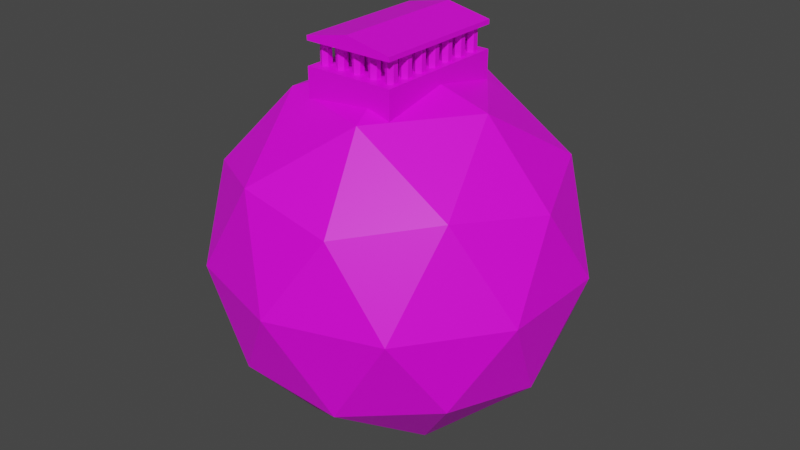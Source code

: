 # Source: Titan.blend  (saved by Blender 3.6.11; exported with 4.5.12 LTS)
import bpy
from mathutils import Matrix  # noqa: F401  (used for matrix-valued properties, if any)

bpy.ops.wm.read_factory_settings(use_empty=True)
scene = bpy.context.scene
scene.name = 'Scene'

# ---- collections
col_collection = bpy.data.collections.new('Collection'); scene.collection.children.link(col_collection)

# ---- images (referenced by path relative to the original .blend; pixels are not part of the script)
import os
ASSET_DIR = os.environ.get("B2B_ASSET_DIR", "")  # directory of the original .blend (textures are referenced by path, not embedded)
HERE = os.path.dirname(os.path.abspath(__file__))  # packed textures are extracted next to this script under _unpacked/

def load_image(name, relpath, width, height, colorspace="sRGB"):
    """Load a texture the original file referenced (path relative to the .blend, or extracted next to this script)."""
    p = next((c for c in (os.path.join(HERE, relpath), os.path.join(ASSET_DIR, relpath)) if relpath and os.path.exists(c)), "")
    if p:
        img = bpy.data.images.load(p, check_existing=True)
        img.name = name
    else:  # same state as the original file: an image datablock whose file is absent (Cycles renders it pink)
        img = bpy.data.images.new(name, width, height)
        img.source = "FILE"
        img.filepath = "//" + (relpath or name)
    img.colorspace_settings.name = colorspace
    return img
img_titan_texture_png = load_image('titan_texture.png', 'titan_texture.png', 1024, 1024, 'sRGB')
img_white_gold_marble_texture_png = load_image('white_gold_marble_texture.png', 'white_gold_marble_texture.png', 1024, 1024, 'sRGB')
img_dark_gold_marble_texture_shrunk_png = load_image('dark_gold_marble_texture_shrunk.png', 'dark_gold_marble_texture_shrunk.png', 1024, 1024, 'sRGB')

# ---- materials (node trees are filled in below, after node groups)
mat_titan_surface = bpy.data.materials.new('titan_surface')
mat_titan_surface.use_transparent_shadow = False
mat_whitemarble = bpy.data.materials.new('WhiteMarble')
mat_whitemarble.use_transparent_shadow = False
mat_dark_marble = bpy.data.materials.new('Dark Marble')
mat_dark_marble.use_transparent_shadow = False

# ---- material node trees
mat_titan_surface.use_nodes = True; mat_titan_surface.node_tree.nodes.clear()
_N = mat_titan_surface.node_tree.nodes; _L = mat_titan_surface.node_tree.links
n0 = _N.new('ShaderNodeBsdfPrincipled'); n0.name = 'Principled BSDF'; n0.location = (10, 300)
n0.distribution = 'GGX'
n0.subsurface_method = 'RANDOM_WALK_SKIN'
n0.inputs[3].default_value = 1.45
n0.inputs[27].default_value = (0.0, 0.0, 0.0, 1.0)
n0.inputs[28].default_value = 1.0
n1 = _N.new('ShaderNodeOutputMaterial'); n1.name = 'Material Output'; n1.location = (300, 300)
n2 = _N.new('ShaderNodeTexImage'); n2.name = 'Image Texture'; n2.location = (-280, 280)
n2.image = img_titan_texture_png
_L.new(n0.outputs[0], n1.inputs[0])
_L.new(n2.outputs[0], n0.inputs[0])
n1.is_active_output = True
mat_whitemarble.use_nodes = True; mat_whitemarble.node_tree.nodes.clear()
_N = mat_whitemarble.node_tree.nodes; _L = mat_whitemarble.node_tree.links
n0 = _N.new('ShaderNodeBsdfPrincipled'); n0.name = 'Principled BSDF'; n0.location = (10, 300)
n0.distribution = 'GGX'
n0.subsurface_method = 'RANDOM_WALK_SKIN'
n0.inputs[3].default_value = 1.45
n0.inputs[27].default_value = (0.0, 0.0, 0.0, 1.0)
n0.inputs[28].default_value = 1.0
n1 = _N.new('ShaderNodeOutputMaterial'); n1.name = 'Material Output'; n1.location = (300, 300)
n2 = _N.new('ShaderNodeTexImage'); n2.name = 'Image Texture'; n2.location = (-280, 280)
n2.image = img_white_gold_marble_texture_png
_L.new(n0.outputs[0], n1.inputs[0])
_L.new(n2.outputs[0], n0.inputs[0])
n1.is_active_output = True
mat_dark_marble.use_nodes = True; mat_dark_marble.node_tree.nodes.clear()
_N = mat_dark_marble.node_tree.nodes; _L = mat_dark_marble.node_tree.links
n0 = _N.new('ShaderNodeBsdfPrincipled'); n0.name = 'Principled BSDF'; n0.location = (10, 300)
n0.distribution = 'GGX'
n0.subsurface_method = 'RANDOM_WALK_SKIN'
n0.inputs[3].default_value = 1.45
n0.inputs[27].default_value = (0.0, 0.0, 0.0, 1.0)
n0.inputs[28].default_value = 1.0
n1 = _N.new('ShaderNodeOutputMaterial'); n1.name = 'Material Output'; n1.location = (300, 300)
n2 = _N.new('ShaderNodeTexImage'); n2.name = 'Image Texture'; n2.location = (-280, 280)
n2.image = img_dark_gold_marble_texture_shrunk_png
_L.new(n0.outputs[0], n1.inputs[0])
_L.new(n2.outputs[0], n0.inputs[0])
n1.is_active_output = True

# ---- world
world_world = bpy.data.worlds.new('World'); scene.world = world_world
world_world.use_nodes = True; world_world.node_tree.nodes.clear()
_N = world_world.node_tree.nodes; _L = world_world.node_tree.links
n0 = _N.new('ShaderNodeOutputWorld'); n0.name = 'World Output'; n0.location = (300, 300)
n1 = _N.new('ShaderNodeBackground'); n1.name = 'Background'; n1.location = (10, 300)
n1.inputs[0].default_value = (0.05088, 0.05088, 0.05088, 1.0)
_L.new(n1.outputs[0], n0.inputs[0])
n0.is_active_output = True
world_world.color = (0.05088, 0.05088, 0.05088)
world_world.use_sun_shadow = False
world_world.sun_shadow_jitter_overblur = 0.0

# ---- meshes
me_icosphere = bpy.data.meshes.new('Icosphere')
me_icosphere.from_pydata([(0.0, 0.0, -1.0), (0.7236, -0.5257, -0.4472), (-0.2764, -0.8506, -0.4472), (-0.8944, 0.0, -0.4472), (-0.2764, 0.8506, -0.4472), (0.7236, 0.5257, -0.4472), (0.2764, -0.8506, 0.4472), (-0.7236, -0.5257, 0.4472), (-0.7236, 0.5257, 0.4472), (0.2764, 0.8506, 0.4472), (0.8944, 0.0, 0.4472), (0.0, 0.0, 1.0), (-0.1625, -0.5, -0.8507), (0.4253, -0.309, -0.8507), (0.2629, -0.809, -0.5257), (0.8506, 0.0, -0.5257), (0.4253, 0.309, -0.8507), (-0.5257, 0.0, -0.8507), (-0.6882, -0.5, -0.5257), (-0.1625, 0.5, -0.8507), (-0.6882, 0.5, -0.5257), (0.2629, 0.809, -0.5257), (0.9511, -0.309, 0.0), (0.9511, 0.309, 0.0), (0.0, -1.0, 0.0), (0.5878, -0.809, 0.0), (-0.9511, -0.309, 0.0), (-0.5878, -0.809, 0.0), (-0.5878, 0.809, 0.0), (-0.9511, 0.309, 0.0), (0.5878, 0.809, 0.0), (0.0, 1.0, 0.0), (0.6882, -0.5, 0.5257), (-0.2629, -0.809, 0.5257), (-0.8506, 0.0, 0.5257), (-0.2629, 0.809, 0.5257), (0.6882, 0.5, 0.5257), (0.1625, -0.5, 0.8507), (0.5257, 0.0, 0.8507), (-0.4253, -0.309, 0.8507), (-0.4253, 0.309, 0.8507), (0.1625, 0.5, 0.8507)], [], [(0, 13, 12), (1, 13, 15), (0, 12, 17), (0, 17, 19), (0, 19, 16), (1, 15, 22), (2, 14, 24), (3, 18, 26), (4, 20, 28), (5, 21, 30), (1, 22, 25), (2, 24, 27), (3, 26, 29), (4, 28, 31), (5, 30, 23), (6, 32, 37), (7, 33, 39), (8, 34, 40), (9, 35, 41), (10, 36, 38), (38, 41, 11), (38, 36, 41), (36, 9, 41), (41, 40, 11), (41, 35, 40), (35, 8, 40), (40, 39, 11), (40, 34, 39), (34, 7, 39), (39, 37, 11), (39, 33, 37), (33, 6, 37), (37, 38, 11), (37, 32, 38), (32, 10, 38), (23, 36, 10), (23, 30, 36), (30, 9, 36), (31, 35, 9), (31, 28, 35), (28, 8, 35), (29, 34, 8), (29, 26, 34), (26, 7, 34), (27, 33, 7), (27, 24, 33), (24, 6, 33), (25, 32, 6), (25, 22, 32), (22, 10, 32), (30, 31, 9), (30, 21, 31), (21, 4, 31), (28, 29, 8), (28, 20, 29), (20, 3, 29), (26, 27, 7), (26, 18, 27), (18, 2, 27), (24, 25, 6), (24, 14, 25), (14, 1, 25), (22, 23, 10), (22, 15, 23), (15, 5, 23), (16, 21, 5), (16, 19, 21), (19, 4, 21), (19, 20, 4), (19, 17, 20), (17, 3, 20), (17, 18, 3), (17, 12, 18), (12, 2, 18), (15, 16, 5), (15, 13, 16), (13, 0, 16), (12, 14, 2), (12, 13, 14), (13, 1, 14)])
_uv = me_icosphere.uv_layers.new(name='UVMap')
_uv.uv.foreach_set('vector', [0.1818, 0.0, 0.2273, 0.07873, 0.1364, 0.07873, 0.2727, 0.1575, 0.3182, 0.07873, 0.3636, 0.1575, 0.9091, 0.0, 0.9545, 0.07873, 0.8636, 0.07873, 0.7273, 0.0, 0.7727, 0.07873, 0.6818, 0.07873, 0.5455, 0.0, 0.5909, 0.07873, 0.5, 0.07873, 0.2727, 0.1575, 0.3636, 0.1575, 0.3182, 0.2362, 0.09091, 0.1575, 0.1818, 0.1575, 0.1364, 0.2362, 0.8182, 0.1575, 0.9091, 0.1575, 0.8636, 0.2362, 0.6364, 0.1575, 0.7273, 0.1575, 0.6818, 0.2362, 0.4545, 0.1575, 0.5455, 0.1575, 0.5, 0.2362, 0.2727, 0.1575, 0.3182, 0.2362, 0.2273, 0.2362, 0.09091, 0.1575, 0.1364, 0.2362, 0.04546, 0.2362, 0.8182, 0.1575, 0.8636, 0.2362, 0.7727, 0.2362, 0.6364, 0.1575, 0.6818, 0.2362, 0.5909, 0.2362, 0.4545, 0.1575, 0.5, 0.2362, 0.4091, 0.2362, 0.1818, 0.3149, 0.2727, 0.3149, 0.2273, 0.3937, 0.0, 0.3149, 0.09091, 0.3149, 0.04546, 0.3937, 0.7273, 0.3149, 0.8182, 0.3149, 0.7727, 0.3937, 0.5455, 0.3149, 0.6364, 0.3149, 0.5909, 0.3937, 0.3636, 0.3149, 0.4545, 0.3149, 0.4091, 0.3937, 0.4091, 0.3937, 0.5, 0.3937, 0.4545, 0.4724, 0.4091, 0.3937, 0.4545, 0.3149, 0.5, 0.3937, 0.4545, 0.3149, 0.5455, 0.3149, 0.5, 0.3937, 0.5909, 0.3937, 0.6818, 0.3937, 0.6364, 0.4724, 0.5909, 0.3937, 0.6364, 0.3149, 0.6818, 0.3937, 0.6364, 0.3149, 0.7273, 0.3149, 0.6818, 0.3937, 0.7727, 0.3937, 0.8636, 0.3937, 0.8182, 0.4724, 0.7727, 0.3937, 0.8182, 0.3149, 0.8636, 0.3937, 0.8182, 0.3149, 0.9091, 0.3149, 0.8636, 0.3937, 0.04546, 0.3937, 0.1364, 0.3937, 0.09091, 0.4724, 0.04546, 0.3937, 0.09091, 0.3149, 0.1364, 0.3937, 0.09091, 0.3149, 0.1818, 0.3149, 0.1364, 0.3937, 0.2273, 0.3937, 0.3182, 0.3937, 0.2727, 0.4724, 0.2273, 0.3937, 0.2727, 0.3149, 0.3182, 0.3937, 0.2727, 0.3149, 0.3636, 0.3149, 0.3182, 0.3937, 0.4091, 0.2362, 0.4545, 0.3149, 0.3636, 0.3149, 0.4091, 0.2362, 0.5, 0.2362, 0.4545, 0.3149, 0.5, 0.2362, 0.5455, 0.3149, 0.4545, 0.3149, 0.5909, 0.2362, 0.6364, 0.3149, 0.5455, 0.3149, 0.5909, 0.2362, 0.6818, 0.2362, 0.6364, 0.3149, 0.6818, 0.2362, 0.7273, 0.3149, 0.6364, 0.3149, 0.7727, 0.2362, 0.8182, 0.3149, 0.7273, 0.3149, 0.7727, 0.2362, 0.8636, 0.2362, 0.8182, 0.3149, 0.8636, 0.2362, 0.9091, 0.3149, 0.8182, 0.3149, 0.04546, 0.2362, 0.09091, 0.3149, 0.0, 0.3149, 0.04546, 0.2362, 0.1364, 0.2362, 0.09091, 0.3149, 0.1364, 0.2362, 0.1818, 0.3149, 0.09091, 0.3149, 0.2273, 0.2362, 0.2727, 0.3149, 0.1818, 0.3149, 0.2273, 0.2362, 0.3182, 0.2362, 0.2727, 0.3149, 0.3182, 0.2362, 0.3636, 0.3149, 0.2727, 0.3149, 0.5, 0.2362, 0.5909, 0.2362, 0.5455, 0.3149, 0.5, 0.2362, 0.5455, 0.1575, 0.5909, 0.2362, 0.5455, 0.1575, 0.6364, 0.1575, 0.5909, 0.2362, 0.6818, 0.2362, 0.7727, 0.2362, 0.7273, 0.3149, 0.6818, 0.2362, 0.7273, 0.1575, 0.7727, 0.2362, 0.7273, 0.1575, 0.8182, 0.1575, 0.7727, 0.2362, 0.8636, 0.2362, 0.9545, 0.2362, 0.9091, 0.3149, 0.8636, 0.2362, 0.9091, 0.1575, 0.9545, 0.2362, 0.9091, 0.1575, 1.0, 0.1575, 0.9545, 0.2362, 0.1364, 0.2362, 0.2273, 0.2362, 0.1818, 0.3149, 0.1364, 0.2362, 0.1818, 0.1575, 0.2273, 0.2362, 0.1818, 0.1575, 0.2727, 0.1575, 0.2273, 0.2362, 0.3182, 0.2362, 0.4091, 0.2362, 0.3636, 0.3149, 0.3182, 0.2362, 0.3636, 0.1575, 0.4091, 0.2362, 0.3636, 0.1575, 0.4545, 0.1575, 0.4091, 0.2362, 0.5, 0.07873, 0.5455, 0.1575, 0.4545, 0.1575, 0.5, 0.07873, 0.5909, 0.07873, 0.5455, 0.1575, 0.5909, 0.07873, 0.6364, 0.1575, 0.5455, 0.1575, 0.6818, 0.07873, 0.7273, 0.1575, 0.6364, 0.1575, 0.6818, 0.07873, 0.7727, 0.07873, 0.7273, 0.1575, 0.7727, 0.07873, 0.8182, 0.1575, 0.7273, 0.1575, 0.8636, 0.07873, 0.9091, 0.1575, 0.8182, 0.1575, 0.8636, 0.07873, 0.9545, 0.07873, 0.9091, 0.1575, 0.9545, 0.07873, 1.0, 0.1575, 0.9091, 0.1575, 0.3636, 0.1575, 0.4091, 0.07873, 0.4545, 0.1575, 0.3636, 0.1575, 0.3182, 0.07873, 0.4091, 0.07873, 0.3182, 0.07873, 0.3636, 0.0, 0.4091, 0.07873, 0.1364, 0.07873, 0.1818, 0.1575, 0.09091, 0.1575, 0.1364, 0.07873, 0.2273, 0.07873, 0.1818, 0.1575, 0.2273, 0.07873, 0.2727, 0.1575, 0.1818, 0.1575])
me_icosphere.materials.append(mat_titan_surface)
me_icosphere.update()
me_outer_parthenon = bpy.data.meshes.new('Outer Parthenon')
me_outer_parthenon.from_pydata([(0.126, 0.21, 2.3), (0.126, 0.21, 1.9), (0.1, 0.22, 2.3), (0.1, 0.22, 1.9), (0.25, -0.25, 1.515), (0.25, -0.25, 2.015), (0.25, 0.25, 1.515), (0.25, 0.25, 2.015), (0.2, 0.22, 1.9), (0.2, 0.22, 2.3), (0.226, 0.21, 1.9), (0.226, 0.21, 2.3), (0.226, 0.19, 1.9), (0.226, 0.19, 2.3), (0.2, 0.18, 1.9), (0.2, 0.18, 2.3), (0.174, 0.19, 1.9), (0.174, 0.19, 2.3), (0.174, 0.21, 1.9), (0.174, 0.21, 2.3), (0.0, 0.25, 1.515), (0.0, 0.25, 2.015), (0.0, -0.25, 1.515), (0.0, -0.25, 2.015), (0.126, 0.19, 1.9), (0.126, 0.19, 2.3), (0.1, 0.18, 1.9), (0.1, 0.18, 2.3), (0.07402, 0.19, 1.9), (0.07402, 0.19, 2.3), (0.07402, 0.21, 1.9), (0.07402, 0.21, 2.3), (0.02598, 0.21, 2.3), (0.02598, 0.21, 1.9), (0.0, 0.22, 2.3), (0.0, 0.22, 1.9), (0.02598, 0.19, 1.9), (0.02598, 0.19, 2.3), (0.0, 0.18, 1.9), (0.0, 0.18, 2.3), (0.226, 0.1433, 2.3), (0.226, 0.1433, 1.9), (0.2, 0.1533, 2.3), (0.2, 0.1533, 1.9), (0.226, 0.1233, 1.9), (0.226, 0.1233, 2.3), (0.2, 0.1133, 1.9), (0.2, 0.1133, 2.3), (0.174, 0.1233, 1.9), (0.174, 0.1233, 2.3), (0.174, 0.1433, 1.9), (0.174, 0.1433, 2.3), (0.226, 0.07667, 2.3), (0.226, 0.07667, 1.9), (0.2, 0.08667, 2.3), (0.2, 0.08667, 1.9), (0.226, 0.05667, 1.9), (0.226, 0.05667, 2.3), (0.2, 0.04667, 1.9), (0.2, 0.04667, 2.3), (0.174, 0.05667, 1.9), (0.174, 0.05667, 2.3), (0.174, 0.07667, 1.9), (0.174, 0.07667, 2.3), (0.226, 0.01, 2.3), (0.226, 0.01, 1.9), (0.2, 0.02, 2.3), (0.2, 0.02, 1.9), (0.226, -0.01, 1.9), (0.226, -0.01, 2.3), (0.2, -0.02, 1.9), (0.2, -0.02, 2.3), (0.174, -0.01, 1.9), (0.174, -0.01, 2.3), (0.174, 0.01, 1.9), (0.174, 0.01, 2.3), (0.226, -0.05667, 2.3), (0.226, -0.05667, 1.9), (0.2, -0.04667, 2.3), (0.2, -0.04667, 1.9), (0.226, -0.07667, 1.9), (0.226, -0.07667, 2.3), (0.2, -0.08667, 1.9), (0.2, -0.08667, 2.3), (0.174, -0.07667, 1.9), (0.174, -0.07667, 2.3), (0.174, -0.05667, 1.9), (0.174, -0.05667, 2.3), (0.226, -0.1233, 2.3), (0.226, -0.1233, 1.9), (0.2, -0.1133, 2.3), (0.2, -0.1133, 1.9), (0.226, -0.1433, 1.9), (0.226, -0.1433, 2.3), (0.2, -0.1533, 1.9), (0.2, -0.1533, 2.3), (0.174, -0.1433, 1.9), (0.174, -0.1433, 2.3), (0.174, -0.1233, 1.9), (0.174, -0.1233, 2.3), (0.226, -0.19, 2.3), (0.226, -0.19, 1.9), (0.2, -0.18, 2.3), (0.2, -0.18, 1.9), (0.226, -0.21, 1.9), (0.226, -0.21, 2.3), (0.2, -0.22, 1.9), (0.2, -0.22, 2.3), (0.174, -0.21, 1.9), (0.174, -0.21, 2.3), (0.174, -0.19, 1.9), (0.174, -0.19, 2.3), (0.126, -0.19, 2.3), (0.126, -0.19, 1.9), (0.1, -0.18, 2.3), (0.1, -0.18, 1.9), (0.126, -0.21, 1.9), (0.126, -0.21, 2.3), (0.1, -0.22, 1.9), (0.1, -0.22, 2.3), (0.07402, -0.21, 1.9), (0.07402, -0.21, 2.3), (0.07402, -0.19, 1.9), (0.07402, -0.19, 2.3), (0.02598, -0.19, 2.3), (0.02598, -0.19, 1.9), (0.0, -0.18, 2.3), (0.0, -0.18, 1.9), (0.02598, -0.21, 1.9), (0.02598, -0.21, 2.3), (0.0, -0.22, 1.9), (0.0, -0.22, 2.3), (-0.126, 0.21, 2.3), (-0.126, 0.21, 1.9), (-0.1, 0.22, 2.3), (-0.1, 0.22, 1.9), (-0.25, -0.25, 1.515), (-0.25, -0.25, 2.015), (-0.25, 0.25, 1.515), (-0.25, 0.25, 2.015), (-0.2, 0.22, 1.9), (-0.2, 0.22, 2.3), (-0.226, 0.21, 1.9), (-0.226, 0.21, 2.3), (-0.226, 0.19, 1.9), (-0.226, 0.19, 2.3), (-0.2, 0.18, 1.9), (-0.2, 0.18, 2.3), (-0.174, 0.19, 1.9), (-0.174, 0.19, 2.3), (-0.174, 0.21, 1.9), (-0.174, 0.21, 2.3), (-0.126, 0.19, 1.9), (-0.126, 0.19, 2.3), (-0.1, 0.18, 1.9), (-0.1, 0.18, 2.3), (-0.07402, 0.19, 1.9), (-0.07402, 0.19, 2.3), (-0.07402, 0.21, 1.9), (-0.07402, 0.21, 2.3), (-0.02598, 0.21, 2.3), (-0.02598, 0.21, 1.9), (-0.02598, 0.19, 1.9), (-0.02598, 0.19, 2.3), (-0.226, 0.1433, 2.3), (-0.226, 0.1433, 1.9), (-0.2, 0.1533, 2.3), (-0.2, 0.1533, 1.9), (-0.226, 0.1233, 1.9), (-0.226, 0.1233, 2.3), (-0.2, 0.1133, 1.9), (-0.2, 0.1133, 2.3), (-0.174, 0.1233, 1.9), (-0.174, 0.1233, 2.3), (-0.174, 0.1433, 1.9), (-0.174, 0.1433, 2.3), (-0.226, 0.07667, 2.3), (-0.226, 0.07667, 1.9), (-0.2, 0.08667, 2.3), (-0.2, 0.08667, 1.9), (-0.226, 0.05667, 1.9), (-0.226, 0.05667, 2.3), (-0.2, 0.04667, 1.9), (-0.2, 0.04667, 2.3), (-0.174, 0.05667, 1.9), (-0.174, 0.05667, 2.3), (-0.174, 0.07667, 1.9), (-0.174, 0.07667, 2.3), (-0.226, 0.01, 2.3), (-0.226, 0.01, 1.9), (-0.2, 0.02, 2.3), (-0.2, 0.02, 1.9), (-0.226, -0.01, 1.9), (-0.226, -0.01, 2.3), (-0.2, -0.02, 1.9), (-0.2, -0.02, 2.3), (-0.174, -0.01, 1.9), (-0.174, -0.01, 2.3), (-0.174, 0.01, 1.9), (-0.174, 0.01, 2.3), (-0.226, -0.05667, 2.3), (-0.226, -0.05667, 1.9), (-0.2, -0.04667, 2.3), (-0.2, -0.04667, 1.9), (-0.226, -0.07667, 1.9), (-0.226, -0.07667, 2.3), (-0.2, -0.08667, 1.9), (-0.2, -0.08667, 2.3), (-0.174, -0.07667, 1.9), (-0.174, -0.07667, 2.3), (-0.174, -0.05667, 1.9), (-0.174, -0.05667, 2.3), (-0.226, -0.1233, 2.3), (-0.226, -0.1233, 1.9), (-0.2, -0.1133, 2.3), (-0.2, -0.1133, 1.9), (-0.226, -0.1433, 1.9), (-0.226, -0.1433, 2.3), (-0.2, -0.1533, 1.9), (-0.2, -0.1533, 2.3), (-0.174, -0.1433, 1.9), (-0.174, -0.1433, 2.3), (-0.174, -0.1233, 1.9), (-0.174, -0.1233, 2.3), (-0.226, -0.19, 2.3), (-0.226, -0.19, 1.9), (-0.2, -0.18, 2.3), (-0.2, -0.18, 1.9), (-0.226, -0.21, 1.9), (-0.226, -0.21, 2.3), (-0.2, -0.22, 1.9), (-0.2, -0.22, 2.3), (-0.174, -0.21, 1.9), (-0.174, -0.21, 2.3), (-0.174, -0.19, 1.9), (-0.174, -0.19, 2.3), (-0.126, -0.19, 2.3), (-0.126, -0.19, 1.9), (-0.1, -0.18, 2.3), (-0.1, -0.18, 1.9), (-0.126, -0.21, 1.9), (-0.126, -0.21, 2.3), (-0.1, -0.22, 1.9), (-0.1, -0.22, 2.3), (-0.07402, -0.21, 1.9), (-0.07402, -0.21, 2.3), (-0.07402, -0.19, 1.9), (-0.07402, -0.19, 2.3), (-0.02598, -0.19, 2.3), (-0.02598, -0.19, 1.9), (-0.02598, -0.21, 1.9), (-0.02598, -0.21, 2.3), (0.25, -0.25, 2.315), (0.25, 0.25, 2.265), (0.25, 0.25, 2.315), (0.25, -0.25, 2.265), (0.0, 0.25, 2.315), (0.0, 0.25, 2.415), (0.0, -0.25, 2.315), (0.0, -0.25, 2.415), (-0.25, -0.25, 2.315), (0.0, 0.25, 2.265), (-0.25, 0.25, 2.315), (0.0, -0.25, 2.265), (-0.25, -0.25, 2.265), (-0.25, 0.25, 2.265)], [], [(26, 27, 29, 28), (20, 21, 7, 6), (6, 7, 5, 4), (24, 25, 27, 26), (1, 0, 25, 24), (8, 9, 11, 10), (10, 11, 13, 12), (12, 13, 15, 14), (14, 15, 17, 16), (16, 17, 19, 18), (18, 19, 9, 8), (7, 21, 23, 5), (4, 5, 23, 22), (3, 2, 0, 1), (28, 29, 31, 30), (30, 31, 2, 3), (46, 47, 49, 48), (36, 37, 39, 38), (33, 32, 37, 36), (41, 40, 45, 44), (35, 34, 32, 33), (44, 45, 47, 46), (43, 42, 40, 41), (48, 49, 51, 50), (50, 51, 42, 43), (58, 59, 61, 60), (53, 52, 57, 56), (56, 57, 59, 58), (55, 54, 52, 53), (60, 61, 63, 62), (62, 63, 54, 55), (70, 71, 73, 72), (65, 64, 69, 68), (68, 69, 71, 70), (67, 66, 64, 65), (72, 73, 75, 74), (74, 75, 66, 67), (82, 83, 85, 84), (77, 76, 81, 80), (80, 81, 83, 82), (79, 78, 76, 77), (84, 85, 87, 86), (86, 87, 78, 79), (94, 95, 97, 96), (89, 88, 93, 92), (92, 93, 95, 94), (91, 90, 88, 89), (96, 97, 99, 98), (98, 99, 90, 91), (106, 107, 109, 108), (101, 100, 105, 104), (104, 105, 107, 106), (103, 102, 100, 101), (108, 109, 111, 110), (110, 111, 102, 103), (118, 119, 121, 120), (113, 112, 117, 116), (116, 117, 119, 118), (115, 114, 112, 113), (120, 121, 123, 122), (122, 123, 114, 115), (125, 124, 129, 128), (128, 129, 131, 130), (127, 126, 124, 125), (154, 156, 157, 155), (20, 138, 139, 21), (138, 136, 137, 139), (152, 154, 155, 153), (133, 152, 153, 132), (140, 142, 143, 141), (142, 144, 145, 143), (144, 146, 147, 145), (146, 148, 149, 147), (148, 150, 151, 149), (150, 140, 141, 151), (139, 137, 23, 21), (136, 22, 23, 137), (135, 133, 132, 134), (156, 158, 159, 157), (158, 135, 134, 159), (170, 172, 173, 171), (162, 38, 39, 163), (161, 162, 163, 160), (165, 168, 169, 164), (35, 161, 160, 34), (168, 170, 171, 169), (167, 165, 164, 166), (172, 174, 175, 173), (174, 167, 166, 175), (182, 184, 185, 183), (177, 180, 181, 176), (180, 182, 183, 181), (179, 177, 176, 178), (184, 186, 187, 185), (186, 179, 178, 187), (194, 196, 197, 195), (189, 192, 193, 188), (192, 194, 195, 193), (191, 189, 188, 190), (196, 198, 199, 197), (198, 191, 190, 199), (206, 208, 209, 207), (201, 204, 205, 200), (204, 206, 207, 205), (203, 201, 200, 202), (208, 210, 211, 209), (210, 203, 202, 211), (218, 220, 221, 219), (213, 216, 217, 212), (216, 218, 219, 217), (215, 213, 212, 214), (220, 222, 223, 221), (222, 215, 214, 223), (230, 232, 233, 231), (225, 228, 229, 224), (228, 230, 231, 229), (227, 225, 224, 226), (232, 234, 235, 233), (234, 227, 226, 235), (242, 244, 245, 243), (237, 240, 241, 236), (240, 242, 243, 241), (239, 237, 236, 238), (244, 246, 247, 245), (246, 239, 238, 247), (249, 250, 251, 248), (250, 130, 131, 251), (127, 249, 248, 126), (260, 259, 257, 262), (256, 257, 254), (256, 254, 253, 261), (259, 252, 254, 257), (262, 257, 256), (252, 259, 258), (261, 253, 255, 263), (258, 260, 264, 263), (261, 263, 264, 265), (260, 258, 259), (254, 252, 255, 253), (262, 256, 261, 265), (252, 258, 263, 255), (260, 262, 265, 264)])
_uv = me_outer_parthenon.uv_layers.new(name='UVMap')
_uv.uv.foreach_set('vector', [0.7879, 0.5003, 0.7879, 0.7497, 0.7781, 0.7497, 0.7781, 0.5003, 0.4342, 0.7716, 0.3103, 0.5513, 0.3723, 0.4411, 0.4962, 0.6614, 0.4962, 0.2207, 0.3723, 0.4411, 0.2483, 0.2207, 0.3723, 0.0003407, 0.7976, 0.5003, 0.7976, 0.7497, 0.7879, 0.7497, 0.7879, 0.5003, 0.8047, 0.5003, 0.8047, 0.7497, 0.7976, 0.7497, 0.7976, 0.5003, 0.8682, 0.0003408, 0.8682, 0.2497, 0.8584, 0.2497, 0.8584, 0.0003408, 0.8584, 0.0003408, 0.8584, 0.2497, 0.8514, 0.2497, 0.8514, 0.0003408, 0.8514, 0.0003408, 0.8514, 0.2497, 0.8416, 0.2497, 0.8416, 0.0003408, 0.8416, 0.0003408, 0.8416, 0.2497, 0.8319, 0.2497, 0.8319, 0.0003408, 0.8849, 0.0003408, 0.8849, 0.2497, 0.8779, 0.2497, 0.8779, 0.0003408, 0.8779, 0.0003408, 0.8779, 0.2497, 0.8682, 0.2497, 0.8682, 0.0003408, 0.3723, 0.4411, 0.3103, 0.5513, 0.1863, 0.3309, 0.2483, 0.2207, 0.1243, 0.0003409, 0.2483, 0.2207, 0.1863, 0.3309, 0.06233, 0.1105, 0.8144, 0.5003, 0.8144, 0.7497, 0.8047, 0.7497, 0.8047, 0.5003, 0.8312, 0.5003, 0.8312, 0.7497, 0.8242, 0.7497, 0.8242, 0.5003, 0.8242, 0.5003, 0.8242, 0.7497, 0.8144, 0.7497, 0.8144, 0.5003, 0.9491, 0.2503, 0.9491, 0.4997, 0.9394, 0.4997, 0.9394, 0.2503, 0.8514, 0.2503, 0.8514, 0.4997, 0.8416, 0.4997, 0.8416, 0.2503, 0.8584, 0.2503, 0.8584, 0.4997, 0.8514, 0.4997, 0.8514, 0.2503, 0.9659, 0.2503, 0.9659, 0.4997, 0.9589, 0.4997, 0.9589, 0.2503, 0.8682, 0.2503, 0.8682, 0.4997, 0.8584, 0.4997, 0.8584, 0.2503, 0.9589, 0.2503, 0.9589, 0.4997, 0.9491, 0.4997, 0.9491, 0.2503, 0.9757, 0.2503, 0.9757, 0.4997, 0.9659, 0.4997, 0.9659, 0.2503, 0.9925, 0.2503, 0.9925, 0.4997, 0.9854, 0.4997, 0.9854, 0.2503, 0.9854, 0.2503, 0.9854, 0.4997, 0.9757, 0.4997, 0.9757, 0.2503, 0.8416, 0.5003, 0.8416, 0.7497, 0.8319, 0.7497, 0.8319, 0.5003, 0.8584, 0.5003, 0.8584, 0.7497, 0.8514, 0.7497, 0.8514, 0.5003, 0.8514, 0.5003, 0.8514, 0.7497, 0.8416, 0.7497, 0.8416, 0.5003, 0.8682, 0.5003, 0.8682, 0.7497, 0.8584, 0.7497, 0.8584, 0.5003, 0.8849, 0.5003, 0.8849, 0.7497, 0.8779, 0.7497, 0.8779, 0.5003, 0.8779, 0.5003, 0.8779, 0.7497, 0.8682, 0.7497, 0.8682, 0.5003, 0.8954, 0.0003408, 0.8954, 0.2497, 0.8856, 0.2497, 0.8856, 0.0003408, 0.9122, 0.0003408, 0.9122, 0.2497, 0.9051, 0.2497, 0.9051, 0.0003408, 0.9051, 0.0003408, 0.9051, 0.2497, 0.8954, 0.2497, 0.8954, 0.0003408, 0.9219, 0.0003408, 0.9219, 0.2497, 0.9122, 0.2497, 0.9122, 0.0003408, 0.9387, 0.0003408, 0.9387, 0.2497, 0.9317, 0.2497, 0.9317, 0.0003408, 0.9317, 0.0003408, 0.9317, 0.2497, 0.9219, 0.2497, 0.9219, 0.0003408, 0.8954, 0.2503, 0.8954, 0.4997, 0.8856, 0.4997, 0.8856, 0.2503, 0.9122, 0.2503, 0.9122, 0.4997, 0.9051, 0.4997, 0.9051, 0.2503, 0.9051, 0.2503, 0.9051, 0.4997, 0.8954, 0.4997, 0.8954, 0.2503, 0.9219, 0.2503, 0.9219, 0.4997, 0.9122, 0.4997, 0.9122, 0.2503, 0.9387, 0.2503, 0.9387, 0.4997, 0.9317, 0.4997, 0.9317, 0.2503, 0.9317, 0.2503, 0.9317, 0.4997, 0.9219, 0.4997, 0.9219, 0.2503, 0.8954, 0.5003, 0.8954, 0.7497, 0.8856, 0.7497, 0.8856, 0.5003, 0.9122, 0.5003, 0.9122, 0.7497, 0.9051, 0.7497, 0.9051, 0.5003, 0.9051, 0.5003, 0.9051, 0.7497, 0.8954, 0.7497, 0.8954, 0.5003, 0.9219, 0.5003, 0.9219, 0.7497, 0.9122, 0.7497, 0.9122, 0.5003, 0.9387, 0.5003, 0.9387, 0.7497, 0.9317, 0.7497, 0.9317, 0.5003, 0.9317, 0.5003, 0.9317, 0.7497, 0.9219, 0.7497, 0.9219, 0.5003, 0.5137, 0.7107, 0.5137, 0.96, 0.5039, 0.96, 0.5039, 0.7107, 0.5305, 0.7107, 0.5305, 0.96, 0.5235, 0.96, 0.5235, 0.7107, 0.5235, 0.7107, 0.5235, 0.96, 0.5137, 0.96, 0.5137, 0.7107, 0.5402, 0.7107, 0.5402, 0.96, 0.5305, 0.96, 0.5305, 0.7107, 0.5039, 0.7107, 0.5039, 0.96, 0.4969, 0.96, 0.4969, 0.7107, 0.55, 0.7107, 0.55, 0.96, 0.5402, 0.96, 0.5402, 0.7107, 0.7949, 0.0003408, 0.7949, 0.2497, 0.7851, 0.2497, 0.7851, 0.0003408, 0.8117, 0.0003408, 0.8117, 0.2497, 0.8047, 0.2497, 0.8047, 0.0003408, 0.8047, 0.0003408, 0.8047, 0.2497, 0.7949, 0.2497, 0.7949, 0.0003408, 0.8214, 0.0003408, 0.8214, 0.2497, 0.8117, 0.2497, 0.8117, 0.0003408, 0.7851, 0.0003408, 0.7851, 0.2497, 0.7781, 0.2497, 0.7781, 0.0003408, 0.8312, 0.0003408, 0.8312, 0.2497, 0.8214, 0.2497, 0.8214, 0.0003408, 0.8312, 0.7503, 0.8312, 0.9997, 0.8242, 0.9997, 0.8242, 0.7503, 0.8242, 0.7503, 0.8242, 0.9997, 0.8144, 0.9997, 0.8144, 0.7503, 0.7879, 0.7503, 0.7879, 0.9997, 0.7781, 0.9997, 0.7781, 0.7503, 0.594, 0.7107, 0.6037, 0.7107, 0.6037, 0.96, 0.594, 0.96, 0.4342, 0.7716, 0.3723, 0.8818, 0.2483, 0.6614, 0.3103, 0.5513, 0.1243, 0.8818, 0.0003409, 0.6614, 0.1243, 0.4411, 0.2483, 0.6614, 0.5842, 0.7107, 0.594, 0.7107, 0.594, 0.96, 0.5842, 0.96, 0.5772, 0.7107, 0.5842, 0.7107, 0.5842, 0.96, 0.5772, 0.96, 0.6212, 0.7107, 0.631, 0.7107, 0.631, 0.96, 0.6212, 0.96, 0.631, 0.7107, 0.638, 0.7107, 0.638, 0.96, 0.631, 0.96, 0.638, 0.7107, 0.6477, 0.7107, 0.6477, 0.96, 0.638, 0.96, 0.6477, 0.7107, 0.6575, 0.7107, 0.6575, 0.96, 0.6477, 0.96, 0.6044, 0.7107, 0.6114, 0.7107, 0.6114, 0.96, 0.6044, 0.96, 0.6114, 0.7107, 0.6212, 0.7107, 0.6212, 0.96, 0.6114, 0.96, 0.2483, 0.6614, 0.1243, 0.4411, 0.1863, 0.3309, 0.3103, 0.5513, 0.0003408, 0.2207, 0.06233, 0.1105, 0.1863, 0.3309, 0.1243, 0.4411, 0.5674, 0.7107, 0.5772, 0.7107, 0.5772, 0.96, 0.5674, 0.96, 0.5507, 0.7107, 0.5577, 0.7107, 0.5577, 0.96, 0.5507, 0.96, 0.5577, 0.7107, 0.5674, 0.7107, 0.5674, 0.96, 0.5577, 0.96, 0.8752, 0.7503, 0.8849, 0.7503, 0.8849, 0.9997, 0.8752, 0.9997, 0.8319, 0.2503, 0.8416, 0.2503, 0.8416, 0.4997, 0.8319, 0.4997, 0.8779, 0.2503, 0.8849, 0.2503, 0.8849, 0.4997, 0.8779, 0.4997, 0.8584, 0.7503, 0.8654, 0.7503, 0.8654, 0.9997, 0.8584, 0.9997, 0.8682, 0.2503, 0.8779, 0.2503, 0.8779, 0.4997, 0.8682, 0.4997, 0.8654, 0.7503, 0.8752, 0.7503, 0.8752, 0.9997, 0.8654, 0.9997, 0.8486, 0.7503, 0.8584, 0.7503, 0.8584, 0.9997, 0.8486, 0.9997, 0.8319, 0.7503, 0.8389, 0.7503, 0.8389, 0.9997, 0.8319, 0.9997, 0.8389, 0.7503, 0.8486, 0.7503, 0.8486, 0.9997, 0.8389, 0.9997, 0.7015, 0.7107, 0.7112, 0.7107, 0.7112, 0.96, 0.7015, 0.96, 0.6847, 0.7107, 0.6917, 0.7107, 0.6917, 0.96, 0.6847, 0.96, 0.6917, 0.7107, 0.7015, 0.7107, 0.7015, 0.96, 0.6917, 0.96, 0.675, 0.7107, 0.6847, 0.7107, 0.6847, 0.96, 0.675, 0.96, 0.6582, 0.7107, 0.6652, 0.7107, 0.6652, 0.96, 0.6582, 0.96, 0.6652, 0.7107, 0.675, 0.7107, 0.675, 0.96, 0.6652, 0.96, 0.7552, 0.7107, 0.765, 0.7107, 0.765, 0.96, 0.7552, 0.96, 0.7385, 0.7107, 0.7455, 0.7107, 0.7455, 0.96, 0.7385, 0.96, 0.7455, 0.7107, 0.7552, 0.7107, 0.7552, 0.96, 0.7455, 0.96, 0.7287, 0.7107, 0.7385, 0.7107, 0.7385, 0.96, 0.7287, 0.96, 0.7119, 0.7107, 0.7189, 0.7107, 0.7189, 0.96, 0.7119, 0.96, 0.7189, 0.7107, 0.7287, 0.7107, 0.7287, 0.96, 0.7189, 0.96, 0.9827, 0.0003408, 0.9925, 0.0003408, 0.9925, 0.2497, 0.9827, 0.2497, 0.9659, 0.0003408, 0.9729, 0.0003408, 0.9729, 0.2497, 0.9659, 0.2497, 0.9729, 0.0003408, 0.9827, 0.0003408, 0.9827, 0.2497, 0.9729, 0.2497, 0.9562, 0.0003408, 0.9659, 0.0003408, 0.9659, 0.2497, 0.9562, 0.2497, 0.9394, 0.0003408, 0.9464, 0.0003408, 0.9464, 0.2497, 0.9394, 0.2497, 0.9464, 0.0003408, 0.9562, 0.0003408, 0.9562, 0.2497, 0.9464, 0.2497, 0.8214, 0.2503, 0.8312, 0.2503, 0.8312, 0.4997, 0.8214, 0.4997, 0.8047, 0.2503, 0.8117, 0.2503, 0.8117, 0.4997, 0.8047, 0.4997, 0.8117, 0.2503, 0.8214, 0.2503, 0.8214, 0.4997, 0.8117, 0.4997, 0.7949, 0.2503, 0.8047, 0.2503, 0.8047, 0.4997, 0.7949, 0.4997, 0.7781, 0.2503, 0.7851, 0.2503, 0.7851, 0.4997, 0.7781, 0.4997, 0.7851, 0.2503, 0.7949, 0.2503, 0.7949, 0.4997, 0.7851, 0.4997, 0.9219, 0.7503, 0.9317, 0.7503, 0.9317, 0.9997, 0.9219, 0.9997, 0.9051, 0.7503, 0.9122, 0.7503, 0.9122, 0.9997, 0.9051, 0.9997, 0.9122, 0.7503, 0.9219, 0.7503, 0.9219, 0.9997, 0.9122, 0.9997, 0.8954, 0.7503, 0.9051, 0.7503, 0.9051, 0.9997, 0.8954, 0.9997, 0.9317, 0.7503, 0.9387, 0.7503, 0.9387, 0.9997, 0.9317, 0.9997, 0.8856, 0.7503, 0.8954, 0.7503, 0.8954, 0.9997, 0.8856, 0.9997, 0.9757, 0.5003, 0.9854, 0.5003, 0.9854, 0.7497, 0.9757, 0.7497, 0.9589, 0.5003, 0.9659, 0.5003, 0.9659, 0.7497, 0.9589, 0.7497, 0.9659, 0.5003, 0.9757, 0.5003, 0.9757, 0.7497, 0.9659, 0.7497, 0.9491, 0.5003, 0.9589, 0.5003, 0.9589, 0.7497, 0.9491, 0.7497, 0.9854, 0.5003, 0.9925, 0.5003, 0.9925, 0.7497, 0.9854, 0.7497, 0.9394, 0.5003, 0.9491, 0.5003, 0.9491, 0.7497, 0.9394, 0.7497, 0.7976, 0.7503, 0.8047, 0.7503, 0.8047, 0.9997, 0.7976, 0.9997, 0.8047, 0.7503, 0.8144, 0.7503, 0.8144, 0.9997, 0.8047, 0.9997, 0.7879, 0.7503, 0.7976, 0.7503, 0.7976, 0.9997, 0.7879, 0.9997, 0.5495, 0.1682, 0.5495, 0.0003408, 0.7248, 0.0003408, 0.7248, 0.1682, 0.7424, 0.3552, 0.7774, 0.3552, 0.7424, 0.511, 0.7424, 0.3552, 0.7424, 0.511, 0.7248, 0.511, 0.7248, 0.3552, 0.5495, 0.71, 0.5495, 0.5421, 0.7248, 0.5421, 0.7248, 0.71, 0.7424, 0.1993, 0.7774, 0.3552, 0.7424, 0.3552, 0.532, 0.511, 0.4969, 0.3552, 0.532, 0.3552, 0.7248, 0.3552, 0.7248, 0.511, 0.5495, 0.511, 0.5495, 0.3552, 0.532, 0.3552, 0.532, 0.1993, 0.5495, 0.1993, 0.5495, 0.3552, 0.7248, 0.3552, 0.5495, 0.3552, 0.5495, 0.1993, 0.7248, 0.1993, 0.532, 0.1993, 0.532, 0.3552, 0.4969, 0.3552, 0.7248, 0.5421, 0.5495, 0.5421, 0.5495, 0.511, 0.7248, 0.511, 0.7424, 0.1993, 0.7424, 0.3552, 0.7248, 0.3552, 0.7248, 0.1993, 0.532, 0.511, 0.532, 0.3552, 0.5495, 0.3552, 0.5495, 0.511, 0.5495, 0.1682, 0.7248, 0.1682, 0.7248, 0.1993, 0.5495, 0.1993])
me_outer_parthenon.materials.append(mat_whitemarble)
me_outer_parthenon.update()
me_inner_pillars = bpy.data.meshes.new('Inner Pillars')
me_inner_pillars.from_pydata([(0.126, 0.1433, 2.3), (0.126, 0.1433, 1.9), (0.1, 0.1533, 2.3), (0.1, 0.1533, 1.9), (0.126, 0.1233, 1.9), (0.126, 0.1233, 2.3), (0.1, 0.1133, 1.9), (0.1, 0.1133, 2.3), (0.07402, 0.1233, 1.9), (0.07402, 0.1233, 2.3), (0.07402, 0.1433, 1.9), (0.07402, 0.1433, 2.3), (0.02598, 0.1433, 2.3), (0.02598, 0.1433, 1.9), (0.0, 0.1533, 2.3), (0.0, 0.1533, 1.9), (0.02598, 0.1233, 1.9), (0.02598, 0.1233, 2.3), (0.0, 0.1133, 1.9), (0.0, 0.1133, 2.3), (-0.126, 0.1433, 2.3), (-0.126, 0.1433, 1.9), (-0.1, 0.1533, 2.3), (-0.1, 0.1533, 1.9), (-0.126, 0.1233, 1.9), (-0.126, 0.1233, 2.3), (-0.1, 0.1133, 1.9), (-0.1, 0.1133, 2.3), (-0.07402, 0.1233, 1.9), (-0.07402, 0.1233, 2.3), (-0.07402, 0.1433, 1.9), (-0.07402, 0.1433, 2.3), (-0.02598, 0.1433, 2.3), (-0.02598, 0.1433, 1.9), (-0.02598, 0.1233, 1.9), (-0.02598, 0.1233, 2.3), (0.126, 0.07667, 2.3), (0.126, 0.07667, 1.9), (0.1, 0.08667, 2.3), (0.1, 0.08667, 1.9), (0.126, 0.05667, 1.9), (0.126, 0.05667, 2.3), (0.1, 0.04667, 1.9), (0.1, 0.04667, 2.3), (0.07402, 0.05667, 1.9), (0.07402, 0.05667, 2.3), (0.07402, 0.07667, 1.9), (0.07402, 0.07667, 2.3), (0.02598, 0.07667, 2.3), (0.02598, 0.07667, 1.9), (0.0, 0.08667, 2.3), (0.0, 0.08667, 1.9), (0.02598, 0.05667, 1.9), (0.02598, 0.05667, 2.3), (0.0, 0.04667, 1.9), (0.0, 0.04667, 2.3), (-0.126, 0.07667, 2.3), (-0.126, 0.07667, 1.9), (-0.1, 0.08667, 2.3), (-0.1, 0.08667, 1.9), (-0.126, 0.05667, 1.9), (-0.126, 0.05667, 2.3), (-0.1, 0.04667, 1.9), (-0.1, 0.04667, 2.3), (-0.07402, 0.05667, 1.9), (-0.07402, 0.05667, 2.3), (-0.07402, 0.07667, 1.9), (-0.07402, 0.07667, 2.3), (-0.02598, 0.07667, 2.3), (-0.02598, 0.07667, 1.9), (-0.02598, 0.05667, 1.9), (-0.02598, 0.05667, 2.3), (0.126, 0.01, 2.3), (0.126, 0.01, 1.9), (0.1, 0.02, 2.3), (0.1, 0.02, 1.9), (0.126, -0.01, 1.9), (0.126, -0.01, 2.3), (0.1, -0.02, 1.9), (0.1, -0.02, 2.3), (0.07402, -0.01, 1.9), (0.07402, -0.01, 2.3), (0.07402, 0.01, 1.9), (0.07402, 0.01, 2.3), (0.02598, 0.01, 2.3), (0.02598, 0.01, 1.9), (0.0, 0.02, 2.3), (0.0, 0.02, 1.9), (0.02598, -0.01, 1.9), (0.02598, -0.01, 2.3), (0.0, -0.02, 1.9), (0.0, -0.02, 2.3), (-0.126, 0.01, 2.3), (-0.126, 0.01, 1.9), (-0.1, 0.02, 2.3), (-0.1, 0.02, 1.9), (-0.126, -0.01, 1.9), (-0.126, -0.01, 2.3), (-0.1, -0.02, 1.9), (-0.1, -0.02, 2.3), (-0.07402, -0.01, 1.9), (-0.07402, -0.01, 2.3), (-0.07402, 0.01, 1.9), (-0.07402, 0.01, 2.3), (-0.02598, 0.01, 2.3), (-0.02598, 0.01, 1.9), (-0.02598, -0.01, 1.9), (-0.02598, -0.01, 2.3), (0.126, -0.05667, 2.3), (0.126, -0.05667, 1.9), (0.1, -0.04667, 2.3), (0.1, -0.04667, 1.9), (0.126, -0.07667, 1.9), (0.126, -0.07667, 2.3), (0.1, -0.08667, 1.9), (0.1, -0.08667, 2.3), (0.07402, -0.07667, 1.9), (0.07402, -0.07667, 2.3), (0.07402, -0.05667, 1.9), (0.07402, -0.05667, 2.3), (0.02598, -0.05667, 2.3), (0.02598, -0.05667, 1.9), (0.0, -0.04667, 2.3), (0.0, -0.04667, 1.9), (0.02598, -0.07667, 1.9), (0.02598, -0.07667, 2.3), (0.0, -0.08667, 1.9), (0.0, -0.08667, 2.3), (-0.126, -0.05667, 2.3), (-0.126, -0.05667, 1.9), (-0.1, -0.04667, 2.3), (-0.1, -0.04667, 1.9), (-0.126, -0.07667, 1.9), (-0.126, -0.07667, 2.3), (-0.1, -0.08667, 1.9), (-0.1, -0.08667, 2.3), (-0.07402, -0.07667, 1.9), (-0.07402, -0.07667, 2.3), (-0.07402, -0.05667, 1.9), (-0.07402, -0.05667, 2.3), (-0.02598, -0.05667, 2.3), (-0.02598, -0.05667, 1.9), (-0.02598, -0.07667, 1.9), (-0.02598, -0.07667, 2.3), (0.126, -0.1233, 2.3), (0.126, -0.1233, 1.9), (0.1, -0.1133, 2.3), (0.1, -0.1133, 1.9), (0.126, -0.1433, 1.9), (0.126, -0.1433, 2.3), (0.1, -0.1533, 1.9), (0.1, -0.1533, 2.3), (0.07402, -0.1433, 1.9), (0.07402, -0.1433, 2.3), (0.07402, -0.1233, 1.9), (0.07402, -0.1233, 2.3), (0.02598, -0.1233, 2.3), (0.02598, -0.1233, 1.9), (0.0, -0.1133, 2.3), (0.0, -0.1133, 1.9), (0.02598, -0.1433, 1.9), (0.02598, -0.1433, 2.3), (0.0, -0.1533, 1.9), (0.0, -0.1533, 2.3), (-0.126, -0.1233, 2.3), (-0.126, -0.1233, 1.9), (-0.1, -0.1133, 2.3), (-0.1, -0.1133, 1.9), (-0.126, -0.1433, 1.9), (-0.126, -0.1433, 2.3), (-0.1, -0.1533, 1.9), (-0.1, -0.1533, 2.3), (-0.07402, -0.1433, 1.9), (-0.07402, -0.1433, 2.3), (-0.07402, -0.1233, 1.9), (-0.07402, -0.1233, 2.3), (-0.02598, -0.1233, 2.3), (-0.02598, -0.1233, 1.9), (-0.02598, -0.1433, 1.9), (-0.02598, -0.1433, 2.3)], [], [(6, 7, 9, 8), (4, 5, 7, 6), (1, 0, 5, 4), (3, 2, 0, 1), (8, 9, 11, 10), (10, 11, 2, 3), (16, 17, 19, 18), (13, 12, 17, 16), (15, 14, 12, 13), (26, 28, 29, 27), (24, 26, 27, 25), (21, 24, 25, 20), (23, 21, 20, 22), (28, 30, 31, 29), (30, 23, 22, 31), (34, 18, 19, 35), (33, 34, 35, 32), (15, 33, 32, 14), (42, 43, 45, 44), (40, 41, 43, 42), (37, 36, 41, 40), (39, 38, 36, 37), (44, 45, 47, 46), (46, 47, 38, 39), (52, 53, 55, 54), (49, 48, 53, 52), (51, 50, 48, 49), (62, 64, 65, 63), (60, 62, 63, 61), (57, 60, 61, 56), (59, 57, 56, 58), (64, 66, 67, 65), (66, 59, 58, 67), (70, 54, 55, 71), (69, 70, 71, 68), (51, 69, 68, 50), (78, 79, 81, 80), (76, 77, 79, 78), (73, 72, 77, 76), (75, 74, 72, 73), (80, 81, 83, 82), (82, 83, 74, 75), (88, 89, 91, 90), (85, 84, 89, 88), (87, 86, 84, 85), (98, 100, 101, 99), (96, 98, 99, 97), (93, 96, 97, 92), (95, 93, 92, 94), (100, 102, 103, 101), (102, 95, 94, 103), (106, 90, 91, 107), (105, 106, 107, 104), (87, 105, 104, 86), (114, 115, 117, 116), (112, 113, 115, 114), (109, 108, 113, 112), (111, 110, 108, 109), (116, 117, 119, 118), (118, 119, 110, 111), (124, 125, 127, 126), (121, 120, 125, 124), (123, 122, 120, 121), (134, 136, 137, 135), (132, 134, 135, 133), (129, 132, 133, 128), (131, 129, 128, 130), (136, 138, 139, 137), (138, 131, 130, 139), (142, 126, 127, 143), (141, 142, 143, 140), (123, 141, 140, 122), (150, 151, 153, 152), (148, 149, 151, 150), (145, 144, 149, 148), (147, 146, 144, 145), (152, 153, 155, 154), (154, 155, 146, 147), (160, 161, 163, 162), (157, 156, 161, 160), (159, 158, 156, 157), (170, 172, 173, 171), (168, 170, 171, 169), (165, 168, 169, 164), (167, 165, 164, 166), (172, 174, 175, 173), (174, 167, 166, 175), (178, 162, 163, 179), (177, 178, 179, 176), (159, 177, 176, 158)])
_uv = me_inner_pillars.uv_layers.new(name='UVMap')
_uv.uv.foreach_set('vector', [0.5, 0.5, 0.5, 1.0, 0.3333, 1.0, 0.3333, 0.5, 0.6667, 0.5, 0.6667, 1.0, 0.5, 1.0, 0.5, 0.5, 0.8333, 0.5, 0.8333, 1.0, 0.6667, 1.0, 0.6667, 0.5, 1.0, 0.5, 1.0, 1.0, 0.8333, 1.0, 0.8333, 0.5, 0.3333, 0.5, 0.3333, 1.0, 0.1667, 1.0, 0.1667, 0.5, 0.1667, 0.5, 0.1667, 1.0, -8.941e-08, 1.0, -8.941e-08, 0.5, 0.6667, 0.5, 0.6667, 1.0, 0.5, 1.0, 0.5, 0.5, 0.8333, 0.5, 0.8333, 1.0, 0.6667, 1.0, 0.6667, 0.5, 1.0, 0.5, 1.0, 1.0, 0.8333, 1.0, 0.8333, 0.5, 0.5, 0.5, 0.3333, 0.5, 0.3333, 1.0, 0.5, 1.0, 0.6667, 0.5, 0.5, 0.5, 0.5, 1.0, 0.6667, 1.0, 0.8333, 0.5, 0.6667, 0.5, 0.6667, 1.0, 0.8333, 1.0, 1.0, 0.5, 0.8333, 0.5, 0.8333, 1.0, 1.0, 1.0, 0.3333, 0.5, 0.1667, 0.5, 0.1667, 1.0, 0.3333, 1.0, 0.1667, 0.5, -8.941e-08, 0.5, -8.941e-08, 1.0, 0.1667, 1.0, 0.6667, 0.5, 0.5, 0.5, 0.5, 1.0, 0.6667, 1.0, 0.8333, 0.5, 0.6667, 0.5, 0.6667, 1.0, 0.8333, 1.0, 1.0, 0.5, 0.8333, 0.5, 0.8333, 1.0, 1.0, 1.0, 0.5, 0.5, 0.5, 1.0, 0.3333, 1.0, 0.3333, 0.5, 0.6667, 0.5, 0.6667, 1.0, 0.5, 1.0, 0.5, 0.5, 0.8333, 0.5, 0.8333, 1.0, 0.6667, 1.0, 0.6667, 0.5, 1.0, 0.5, 1.0, 1.0, 0.8333, 1.0, 0.8333, 0.5, 0.3333, 0.5, 0.3333, 1.0, 0.1667, 1.0, 0.1667, 0.5, 0.1667, 0.5, 0.1667, 1.0, -8.941e-08, 1.0, -8.941e-08, 0.5, 0.6667, 0.5, 0.6667, 1.0, 0.5, 1.0, 0.5, 0.5, 0.8333, 0.5, 0.8333, 1.0, 0.6667, 1.0, 0.6667, 0.5, 1.0, 0.5, 1.0, 1.0, 0.8333, 1.0, 0.8333, 0.5, 0.5, 0.5, 0.3333, 0.5, 0.3333, 1.0, 0.5, 1.0, 0.6667, 0.5, 0.5, 0.5, 0.5, 1.0, 0.6667, 1.0, 0.8333, 0.5, 0.6667, 0.5, 0.6667, 1.0, 0.8333, 1.0, 1.0, 0.5, 0.8333, 0.5, 0.8333, 1.0, 1.0, 1.0, 0.3333, 0.5, 0.1667, 0.5, 0.1667, 1.0, 0.3333, 1.0, 0.1667, 0.5, -8.941e-08, 0.5, -8.941e-08, 1.0, 0.1667, 1.0, 0.6667, 0.5, 0.5, 0.5, 0.5, 1.0, 0.6667, 1.0, 0.8333, 0.5, 0.6667, 0.5, 0.6667, 1.0, 0.8333, 1.0, 1.0, 0.5, 0.8333, 0.5, 0.8333, 1.0, 1.0, 1.0, 0.5, 0.5, 0.5, 1.0, 0.3333, 1.0, 0.3333, 0.5, 0.6667, 0.5, 0.6667, 1.0, 0.5, 1.0, 0.5, 0.5, 0.8333, 0.5, 0.8333, 1.0, 0.6667, 1.0, 0.6667, 0.5, 1.0, 0.5, 1.0, 1.0, 0.8333, 1.0, 0.8333, 0.5, 0.3333, 0.5, 0.3333, 1.0, 0.1667, 1.0, 0.1667, 0.5, 0.1667, 0.5, 0.1667, 1.0, -8.941e-08, 1.0, -8.941e-08, 0.5, 0.6667, 0.5, 0.6667, 1.0, 0.5, 1.0, 0.5, 0.5, 0.8333, 0.5, 0.8333, 1.0, 0.6667, 1.0, 0.6667, 0.5, 1.0, 0.5, 1.0, 1.0, 0.8333, 1.0, 0.8333, 0.5, 0.5, 0.5, 0.3333, 0.5, 0.3333, 1.0, 0.5, 1.0, 0.6667, 0.5, 0.5, 0.5, 0.5, 1.0, 0.6667, 1.0, 0.8333, 0.5, 0.6667, 0.5, 0.6667, 1.0, 0.8333, 1.0, 1.0, 0.5, 0.8333, 0.5, 0.8333, 1.0, 1.0, 1.0, 0.3333, 0.5, 0.1667, 0.5, 0.1667, 1.0, 0.3333, 1.0, 0.1667, 0.5, -8.941e-08, 0.5, -8.941e-08, 1.0, 0.1667, 1.0, 0.6667, 0.5, 0.5, 0.5, 0.5, 1.0, 0.6667, 1.0, 0.8333, 0.5, 0.6667, 0.5, 0.6667, 1.0, 0.8333, 1.0, 1.0, 0.5, 0.8333, 0.5, 0.8333, 1.0, 1.0, 1.0, 0.5, 0.5, 0.5, 1.0, 0.3333, 1.0, 0.3333, 0.5, 0.6667, 0.5, 0.6667, 1.0, 0.5, 1.0, 0.5, 0.5, 0.8333, 0.5, 0.8333, 1.0, 0.6667, 1.0, 0.6667, 0.5, 1.0, 0.5, 1.0, 1.0, 0.8333, 1.0, 0.8333, 0.5, 0.3333, 0.5, 0.3333, 1.0, 0.1667, 1.0, 0.1667, 0.5, 0.1667, 0.5, 0.1667, 1.0, -8.941e-08, 1.0, -8.941e-08, 0.5, 0.6667, 0.5, 0.6667, 1.0, 0.5, 1.0, 0.5, 0.5, 0.8333, 0.5, 0.8333, 1.0, 0.6667, 1.0, 0.6667, 0.5, 1.0, 0.5, 1.0, 1.0, 0.8333, 1.0, 0.8333, 0.5, 0.5, 0.5, 0.3333, 0.5, 0.3333, 1.0, 0.5, 1.0, 0.6667, 0.5, 0.5, 0.5, 0.5, 1.0, 0.6667, 1.0, 0.8333, 0.5, 0.6667, 0.5, 0.6667, 1.0, 0.8333, 1.0, 1.0, 0.5, 0.8333, 0.5, 0.8333, 1.0, 1.0, 1.0, 0.3333, 0.5, 0.1667, 0.5, 0.1667, 1.0, 0.3333, 1.0, 0.1667, 0.5, -8.941e-08, 0.5, -8.941e-08, 1.0, 0.1667, 1.0, 0.6667, 0.5, 0.5, 0.5, 0.5, 1.0, 0.6667, 1.0, 0.8333, 0.5, 0.6667, 0.5, 0.6667, 1.0, 0.8333, 1.0, 1.0, 0.5, 0.8333, 0.5, 0.8333, 1.0, 1.0, 1.0, 0.5, 0.5, 0.5, 1.0, 0.3333, 1.0, 0.3333, 0.5, 0.6667, 0.5, 0.6667, 1.0, 0.5, 1.0, 0.5, 0.5, 0.8333, 0.5, 0.8333, 1.0, 0.6667, 1.0, 0.6667, 0.5, 1.0, 0.5, 1.0, 1.0, 0.8333, 1.0, 0.8333, 0.5, 0.3333, 0.5, 0.3333, 1.0, 0.1667, 1.0, 0.1667, 0.5, 0.1667, 0.5, 0.1667, 1.0, -8.941e-08, 1.0, -8.941e-08, 0.5, 0.6667, 0.5, 0.6667, 1.0, 0.5, 1.0, 0.5, 0.5, 0.8333, 0.5, 0.8333, 1.0, 0.6667, 1.0, 0.6667, 0.5, 1.0, 0.5, 1.0, 1.0, 0.8333, 1.0, 0.8333, 0.5, 0.5, 0.5, 0.3333, 0.5, 0.3333, 1.0, 0.5, 1.0, 0.6667, 0.5, 0.5, 0.5, 0.5, 1.0, 0.6667, 1.0, 0.8333, 0.5, 0.6667, 0.5, 0.6667, 1.0, 0.8333, 1.0, 1.0, 0.5, 0.8333, 0.5, 0.8333, 1.0, 1.0, 1.0, 0.3333, 0.5, 0.1667, 0.5, 0.1667, 1.0, 0.3333, 1.0, 0.1667, 0.5, -8.941e-08, 0.5, -8.941e-08, 1.0, 0.1667, 1.0, 0.6667, 0.5, 0.5, 0.5, 0.5, 1.0, 0.6667, 1.0, 0.8333, 0.5, 0.6667, 0.5, 0.6667, 1.0, 0.8333, 1.0, 1.0, 0.5, 0.8333, 0.5, 0.8333, 1.0, 1.0, 1.0])
me_inner_pillars.materials.append(mat_dark_marble)
me_inner_pillars.update()

# ---- objects
ob_planet = bpy.data.objects.new('Planet', me_icosphere)
ob_parthenon = bpy.data.objects.new('Parthenon', me_outer_parthenon)
ob_pathenon_inner_pillars = bpy.data.objects.new('Pathenon Inner Pillars', me_inner_pillars)

# ---- transforms, parenting, visibility, modifiers, constraints
ob_planet.location = (0.0, 0.0, 0.0)
ob_parthenon.location = (0.0, 0.0, 0.0)
ob_parthenon.scale = (1.0, 1.5, 0.5)
ob_pathenon_inner_pillars.parent = ob_parthenon
ob_pathenon_inner_pillars.matrix_parent_inverse = Matrix(((1.0, -0.0, 0.0, -0.0), (-0.0, 0.6667, -0.0, 0.0), (0.0, -0.0, 2.0, -0.0), (-0.0, 0.0, -0.0, 1.0)))
ob_pathenon_inner_pillars.location = (0.0, 0.0, 0.0)
ob_pathenon_inner_pillars.scale = (1.0, 1.5, 0.5)

# ---- collection membership
col_collection.objects.link(ob_planet)
col_collection.objects.link(ob_parthenon)
col_collection.objects.link(ob_pathenon_inner_pillars)

# ---- scene / render settings (as saved in the file)
scene.frame_start = 1; scene.frame_end = 250; scene.frame_set(1)
scene.render.engine = 'BLENDER_EEVEE_NEXT'
scene.cycles.sampling_pattern = 'TABULATED_SOBOL'
scene.view_settings.view_transform = 'Filmic'
bpy.context.view_layer.update()

# ---- added for rendering (the .blend has no active camera and no usable light): camera, sun
cam_auto = bpy.data.cameras.new('AutoCamera')
cam_auto.lens = 50.0
cam_auto.sensor_width = 36.0
cam_auto.clip_end = 1000.0
ob_auto_camera = bpy.data.objects.new('AutoCamera', cam_auto)
scene.collection.objects.link(ob_auto_camera)
ob_auto_camera.location = (3.26997, -3.92396, 2.7197)
ob_auto_camera.rotation_euler = (1.09748, -7.21219e-08, 0.694738)
scene.camera = ob_auto_camera
light_auto_sun = bpy.data.lights.new('AutoSun', 'SUN')
light_auto_sun.energy = 3.0
light_auto_sun.angle = 0.0523599
ob_auto_sun = bpy.data.objects.new('AutoSun', light_auto_sun)
scene.collection.objects.link(ob_auto_sun)
ob_auto_sun.rotation_euler = (0.872665, 0.174533, 0.523599)
bpy.context.view_layer.update()
